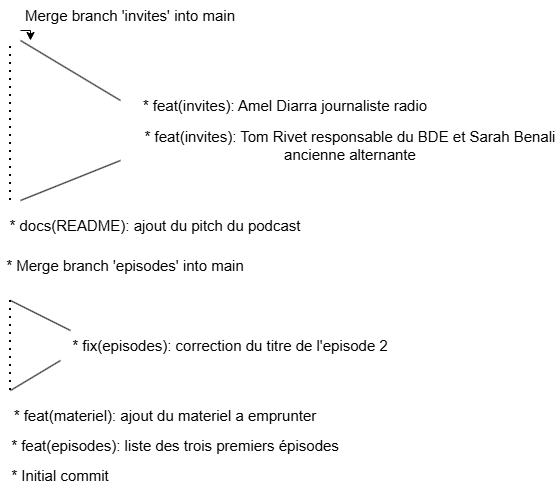

The diagram above was exported from draw.io. Its source (the exported page's mxGraphModel, read from the mxfile embedded in the PNG):
<mxGraphModel dx="1030" dy="562" grid="1" gridSize="10" guides="1" tooltips="1" connect="1" arrows="1" fold="1" page="1" pageScale="1" pageWidth="827" pageHeight="1169" math="0" shadow="0">
  <root>
    <mxCell id="0" />
    <mxCell id="1" parent="0" />
    <mxCell id="vrM79-hqFW3uhR3yBOL4-6" edge="1" parent="1" style="endArrow=none;html=1;rounded=0;defaultLabelBackgroundColor=page;" value="">
      <mxGeometry height="50" relative="1" width="50" x="-0.5309" as="geometry">
        <Array as="points" />
        <mxPoint x="190" y="80" as="sourcePoint" />
        <mxPoint x="290" y="140" as="targetPoint" />
      </mxGeometry>
    </mxCell>
    <mxCell id="vrM79-hqFW3uhR3yBOL4-8" parent="1" style="text;html=1;whiteSpace=wrap;strokeColor=none;fillColor=none;align=center;verticalAlign=middle;rounded=0;" value="&lt;font style=&quot;font-size: 15px;&quot;&gt;* feat(invites): Amel Diarra journaliste radio&lt;/font&gt;" vertex="1">
      <mxGeometry height="30" width="290" x="310" y="130" as="geometry" />
    </mxCell>
    <mxCell id="vrM79-hqFW3uhR3yBOL4-27" edge="1" parent="1" source="vrM79-hqFW3uhR3yBOL4-9" style="edgeStyle=orthogonalEdgeStyle;rounded=0;orthogonalLoop=1;jettySize=auto;html=1;exitX=0;exitY=1;exitDx=0;exitDy=0;defaultLabelBackgroundColor=page;">
      <mxGeometry relative="1" as="geometry">
        <mxPoint x="200" y="80" as="targetPoint" />
      </mxGeometry>
    </mxCell>
    <mxCell id="vrM79-hqFW3uhR3yBOL4-9" parent="1" style="text;html=1;whiteSpace=wrap;strokeColor=none;fillColor=none;align=center;verticalAlign=middle;rounded=0;" value="&lt;font style=&quot;font-size: 15px;&quot;&gt;Merge branch 'invites'&amp;nbsp;into main&lt;/font&gt;" vertex="1">
      <mxGeometry height="30" width="220" x="190" y="40" as="geometry" />
    </mxCell>
    <mxCell id="vrM79-hqFW3uhR3yBOL4-10" parent="1" style="text;html=1;whiteSpace=wrap;strokeColor=none;fillColor=none;align=center;verticalAlign=middle;rounded=0;" value="&lt;font style=&quot;font-size: 15px;&quot;&gt;* feat(invites): Tom Rivet responsable du BDE et Sarah Benali ancienne alternante&lt;/font&gt;" vertex="1">
      <mxGeometry height="30" width="420" x="310" y="170" as="geometry" />
    </mxCell>
    <mxCell id="vrM79-hqFW3uhR3yBOL4-14" edge="1" parent="1" style="endArrow=none;html=1;rounded=0;defaultLabelBackgroundColor=page;" value="">
      <mxGeometry height="50" relative="1" width="50" as="geometry">
        <mxPoint x="190" y="240" as="sourcePoint" />
        <mxPoint x="290" y="200" as="targetPoint" />
      </mxGeometry>
    </mxCell>
    <mxCell id="vrM79-hqFW3uhR3yBOL4-16" parent="1" style="text;html=1;whiteSpace=wrap;strokeColor=none;fillColor=none;align=center;verticalAlign=middle;rounded=0;" value="&lt;font style=&quot;font-size: 15px;&quot;&gt;* Initial commit&lt;/font&gt;" vertex="1">
      <mxGeometry height="30" width="100" x="180" y="500" as="geometry" />
    </mxCell>
    <mxCell id="vrM79-hqFW3uhR3yBOL4-17" parent="1" style="text;html=1;whiteSpace=wrap;strokeColor=none;fillColor=none;align=center;verticalAlign=middle;rounded=0;" value="&lt;font style=&quot;font-size: 15px;&quot;&gt;* feat(episodes): liste des trois premiers épisodes&lt;/font&gt;" vertex="1">
      <mxGeometry height="30" width="330" x="180" y="470" as="geometry" />
    </mxCell>
    <mxCell id="vrM79-hqFW3uhR3yBOL4-19" parent="1" style="text;html=1;whiteSpace=wrap;strokeColor=none;fillColor=none;align=center;verticalAlign=middle;rounded=0;" value="&lt;font style=&quot;font-size: 15px;&quot;&gt;* feat(materiel): ajout du materiel a emprunter&lt;/font&gt;" vertex="1">
      <mxGeometry height="30" width="310" x="180" y="440" as="geometry" />
    </mxCell>
    <mxCell id="vrM79-hqFW3uhR3yBOL4-20" edge="1" parent="1" style="endArrow=none;dashed=1;html=1;dashPattern=1 3;strokeWidth=2;rounded=0;defaultLabelBackgroundColor=page;" value="">
      <mxGeometry height="50" relative="1" width="50" as="geometry">
        <mxPoint x="180" y="430" as="sourcePoint" />
        <mxPoint x="180" y="340" as="targetPoint" />
      </mxGeometry>
    </mxCell>
    <mxCell id="vrM79-hqFW3uhR3yBOL4-21" edge="1" parent="1" style="endArrow=none;html=1;rounded=0;defaultLabelBackgroundColor=page;" value="">
      <mxGeometry height="50" relative="1" width="50" as="geometry">
        <mxPoint x="180" y="430" as="sourcePoint" />
        <mxPoint x="230" y="400" as="targetPoint" />
      </mxGeometry>
    </mxCell>
    <mxCell id="vrM79-hqFW3uhR3yBOL4-22" edge="1" parent="1" style="endArrow=none;html=1;rounded=0;defaultLabelBackgroundColor=page;" value="">
      <mxGeometry height="50" relative="1" width="50" as="geometry">
        <mxPoint x="240" y="370" as="sourcePoint" />
        <mxPoint x="180" y="340" as="targetPoint" />
      </mxGeometry>
    </mxCell>
    <mxCell id="vrM79-hqFW3uhR3yBOL4-24" parent="1" style="text;html=1;whiteSpace=wrap;strokeColor=none;fillColor=none;align=center;verticalAlign=middle;rounded=0;" value="&lt;font style=&quot;font-size: 15px;&quot;&gt;* fix(episodes): correction du titre de l'episode 2&lt;/font&gt;" vertex="1">
      <mxGeometry height="30" width="320" x="240" y="370" as="geometry" />
    </mxCell>
    <mxCell id="vrM79-hqFW3uhR3yBOL4-25" parent="1" style="text;html=1;whiteSpace=wrap;strokeColor=none;fillColor=none;align=center;verticalAlign=middle;rounded=0;" value="&lt;font style=&quot;font-size: 15px;&quot;&gt;* Merge branch 'episodes' into main&lt;/font&gt;" vertex="1">
      <mxGeometry height="30" width="250" x="170" y="290" as="geometry" />
    </mxCell>
    <mxCell id="vrM79-hqFW3uhR3yBOL4-26" parent="1" style="text;html=1;whiteSpace=wrap;strokeColor=none;fillColor=none;align=center;verticalAlign=middle;rounded=0;" value="&lt;font style=&quot;font-size: 15px;&quot;&gt;* docs(README): ajout du pitch du podcast&lt;/font&gt;" vertex="1">
      <mxGeometry height="30" width="310" x="170" y="250" as="geometry" />
    </mxCell>
    <mxCell id="vrM79-hqFW3uhR3yBOL4-28" edge="1" parent="1" style="endArrow=none;dashed=1;html=1;dashPattern=1 3;strokeWidth=2;rounded=0;defaultLabelBackgroundColor=page;" value="">
      <mxGeometry height="50" relative="1" width="50" as="geometry">
        <mxPoint x="180" y="240" as="sourcePoint" />
        <mxPoint x="180" y="80" as="targetPoint" />
      </mxGeometry>
    </mxCell>
  </root>
</mxGraphModel>